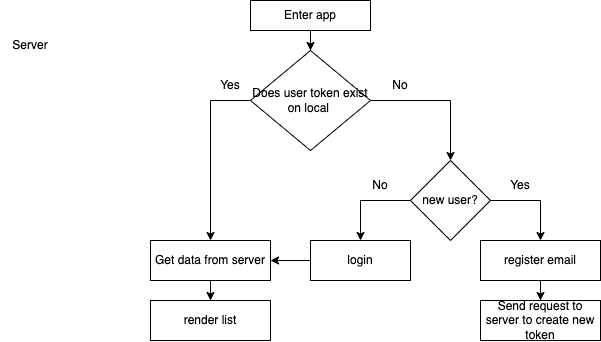

The diagram above was exported from draw.io. Its source (the exported page's mxGraphModel, read from the mxfile embedded in the PNG):
<mxGraphModel dx="946" dy="504" grid="1" gridSize="10" guides="1" tooltips="1" connect="1" arrows="1" fold="1" page="1" pageScale="1" pageWidth="850" pageHeight="1100" math="0" shadow="0">
  <root>
    <mxCell id="0" />
    <mxCell id="1" parent="0" />
    <mxCell id="ZR0ENjLIuNcJ3Sf1gsat-2" value="Server" style="text;html=1;strokeColor=none;fillColor=none;align=center;verticalAlign=middle;whiteSpace=wrap;rounded=0;" vertex="1" parent="1">
      <mxGeometry x="190" y="90" width="60" height="30" as="geometry" />
    </mxCell>
    <mxCell id="ZR0ENjLIuNcJ3Sf1gsat-13" style="edgeStyle=orthogonalEdgeStyle;rounded=0;orthogonalLoop=1;jettySize=auto;html=1;exitX=0;exitY=0.5;exitDx=0;exitDy=0;entryX=0.5;entryY=0;entryDx=0;entryDy=0;" edge="1" parent="1" source="ZR0ENjLIuNcJ3Sf1gsat-4" target="ZR0ENjLIuNcJ3Sf1gsat-5">
      <mxGeometry relative="1" as="geometry" />
    </mxCell>
    <mxCell id="ZR0ENjLIuNcJ3Sf1gsat-15" style="edgeStyle=orthogonalEdgeStyle;rounded=0;orthogonalLoop=1;jettySize=auto;html=1;exitX=1;exitY=0.5;exitDx=0;exitDy=0;entryX=0.5;entryY=0;entryDx=0;entryDy=0;" edge="1" parent="1" source="ZR0ENjLIuNcJ3Sf1gsat-4" target="ZR0ENjLIuNcJ3Sf1gsat-14">
      <mxGeometry relative="1" as="geometry" />
    </mxCell>
    <mxCell id="ZR0ENjLIuNcJ3Sf1gsat-4" value="Does user token exist on local&amp;nbsp;" style="rhombus;whiteSpace=wrap;html=1;" vertex="1" parent="1">
      <mxGeometry x="440" y="110" width="120" height="100" as="geometry" />
    </mxCell>
    <mxCell id="ZR0ENjLIuNcJ3Sf1gsat-24" value="" style="edgeStyle=orthogonalEdgeStyle;rounded=0;orthogonalLoop=1;jettySize=auto;html=1;" edge="1" parent="1" source="ZR0ENjLIuNcJ3Sf1gsat-5" target="ZR0ENjLIuNcJ3Sf1gsat-12">
      <mxGeometry relative="1" as="geometry" />
    </mxCell>
    <mxCell id="ZR0ENjLIuNcJ3Sf1gsat-5" value="Get data from server" style="rounded=0;whiteSpace=wrap;html=1;" vertex="1" parent="1">
      <mxGeometry x="340" y="300" width="120" height="40" as="geometry" />
    </mxCell>
    <mxCell id="ZR0ENjLIuNcJ3Sf1gsat-6" value="Send request to server to create new token" style="rounded=0;whiteSpace=wrap;html=1;" vertex="1" parent="1">
      <mxGeometry x="670" y="360" width="120" height="40" as="geometry" />
    </mxCell>
    <mxCell id="ZR0ENjLIuNcJ3Sf1gsat-11" value="" style="edgeStyle=orthogonalEdgeStyle;rounded=0;orthogonalLoop=1;jettySize=auto;html=1;" edge="1" parent="1" source="ZR0ENjLIuNcJ3Sf1gsat-10" target="ZR0ENjLIuNcJ3Sf1gsat-4">
      <mxGeometry relative="1" as="geometry" />
    </mxCell>
    <mxCell id="ZR0ENjLIuNcJ3Sf1gsat-10" value="Enter app" style="rounded=0;whiteSpace=wrap;html=1;" vertex="1" parent="1">
      <mxGeometry x="440" y="60" width="120" height="30" as="geometry" />
    </mxCell>
    <mxCell id="ZR0ENjLIuNcJ3Sf1gsat-12" value="render list" style="rounded=0;whiteSpace=wrap;html=1;" vertex="1" parent="1">
      <mxGeometry x="340" y="360" width="120" height="40" as="geometry" />
    </mxCell>
    <mxCell id="ZR0ENjLIuNcJ3Sf1gsat-20" style="edgeStyle=orthogonalEdgeStyle;rounded=0;orthogonalLoop=1;jettySize=auto;html=1;exitX=1;exitY=0.5;exitDx=0;exitDy=0;entryX=0.5;entryY=0;entryDx=0;entryDy=0;" edge="1" parent="1" source="ZR0ENjLIuNcJ3Sf1gsat-14" target="ZR0ENjLIuNcJ3Sf1gsat-19">
      <mxGeometry relative="1" as="geometry" />
    </mxCell>
    <mxCell id="ZR0ENjLIuNcJ3Sf1gsat-22" style="edgeStyle=orthogonalEdgeStyle;rounded=0;orthogonalLoop=1;jettySize=auto;html=1;exitX=0;exitY=0.5;exitDx=0;exitDy=0;entryX=0.5;entryY=0;entryDx=0;entryDy=0;" edge="1" parent="1" source="ZR0ENjLIuNcJ3Sf1gsat-14" target="ZR0ENjLIuNcJ3Sf1gsat-17">
      <mxGeometry relative="1" as="geometry" />
    </mxCell>
    <mxCell id="ZR0ENjLIuNcJ3Sf1gsat-14" value="new user?" style="rhombus;whiteSpace=wrap;html=1;" vertex="1" parent="1">
      <mxGeometry x="600" y="220" width="80" height="80" as="geometry" />
    </mxCell>
    <mxCell id="ZR0ENjLIuNcJ3Sf1gsat-23" value="" style="edgeStyle=orthogonalEdgeStyle;rounded=0;orthogonalLoop=1;jettySize=auto;html=1;" edge="1" parent="1" source="ZR0ENjLIuNcJ3Sf1gsat-17" target="ZR0ENjLIuNcJ3Sf1gsat-5">
      <mxGeometry relative="1" as="geometry" />
    </mxCell>
    <mxCell id="ZR0ENjLIuNcJ3Sf1gsat-17" value="login" style="rounded=0;whiteSpace=wrap;html=1;" vertex="1" parent="1">
      <mxGeometry x="500" y="300" width="100" height="40" as="geometry" />
    </mxCell>
    <mxCell id="ZR0ENjLIuNcJ3Sf1gsat-21" value="" style="edgeStyle=orthogonalEdgeStyle;rounded=0;orthogonalLoop=1;jettySize=auto;html=1;" edge="1" parent="1" source="ZR0ENjLIuNcJ3Sf1gsat-19" target="ZR0ENjLIuNcJ3Sf1gsat-6">
      <mxGeometry relative="1" as="geometry" />
    </mxCell>
    <mxCell id="ZR0ENjLIuNcJ3Sf1gsat-19" value="register email" style="rounded=0;whiteSpace=wrap;html=1;" vertex="1" parent="1">
      <mxGeometry x="670" y="300" width="120" height="40" as="geometry" />
    </mxCell>
    <mxCell id="ZR0ENjLIuNcJ3Sf1gsat-25" value="Yes" style="text;html=1;strokeColor=none;fillColor=none;align=center;verticalAlign=middle;whiteSpace=wrap;rounded=0;" vertex="1" parent="1">
      <mxGeometry x="390" y="130" width="60" height="30" as="geometry" />
    </mxCell>
    <mxCell id="ZR0ENjLIuNcJ3Sf1gsat-26" value="No" style="text;html=1;strokeColor=none;fillColor=none;align=center;verticalAlign=middle;whiteSpace=wrap;rounded=0;" vertex="1" parent="1">
      <mxGeometry x="560" y="130" width="60" height="30" as="geometry" />
    </mxCell>
    <mxCell id="ZR0ENjLIuNcJ3Sf1gsat-27" value="No" style="text;html=1;strokeColor=none;fillColor=none;align=center;verticalAlign=middle;whiteSpace=wrap;rounded=0;" vertex="1" parent="1">
      <mxGeometry x="540" y="230" width="60" height="30" as="geometry" />
    </mxCell>
    <mxCell id="ZR0ENjLIuNcJ3Sf1gsat-28" value="Yes" style="text;html=1;strokeColor=none;fillColor=none;align=center;verticalAlign=middle;whiteSpace=wrap;rounded=0;" vertex="1" parent="1">
      <mxGeometry x="680" y="230" width="60" height="30" as="geometry" />
    </mxCell>
  </root>
</mxGraphModel>